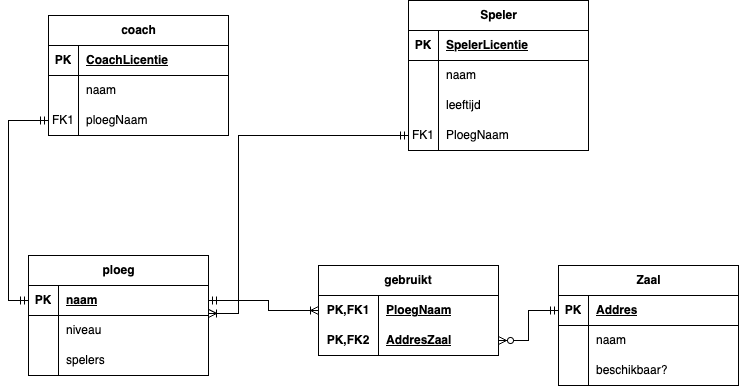

The diagram above was exported from draw.io. Its source (the exported page's mxGraphModel, read from the mxfile embedded in the PNG):
<mxGraphModel dx="1434" dy="883" grid="1" gridSize="10" guides="1" tooltips="1" connect="1" arrows="1" fold="1" page="1" pageScale="1" pageWidth="827" pageHeight="1169" math="0" shadow="0">
  <root>
    <mxCell id="0" />
    <mxCell id="1" parent="0" />
    <mxCell id="_S3irOEsHWmBKA6bqC7_-1" value="Zaal" style="shape=table;startSize=30;container=1;collapsible=1;childLayout=tableLayout;fixedRows=1;rowLines=0;fontStyle=1;align=center;resizeLast=1;html=1;" vertex="1" parent="1">
      <mxGeometry x="640" y="460" width="180" height="120" as="geometry" />
    </mxCell>
    <mxCell id="_S3irOEsHWmBKA6bqC7_-2" value="" style="shape=tableRow;horizontal=0;startSize=0;swimlaneHead=0;swimlaneBody=0;fillColor=none;collapsible=0;dropTarget=0;points=[[0,0.5],[1,0.5]];portConstraint=eastwest;top=0;left=0;right=0;bottom=1;" vertex="1" parent="_S3irOEsHWmBKA6bqC7_-1">
      <mxGeometry y="30" width="180" height="30" as="geometry" />
    </mxCell>
    <mxCell id="_S3irOEsHWmBKA6bqC7_-3" value="PK" style="shape=partialRectangle;connectable=0;fillColor=none;top=0;left=0;bottom=0;right=0;fontStyle=1;overflow=hidden;whiteSpace=wrap;html=1;" vertex="1" parent="_S3irOEsHWmBKA6bqC7_-2">
      <mxGeometry width="30" height="30" as="geometry">
        <mxRectangle width="30" height="30" as="alternateBounds" />
      </mxGeometry>
    </mxCell>
    <mxCell id="_S3irOEsHWmBKA6bqC7_-4" value="Addres" style="shape=partialRectangle;connectable=0;fillColor=none;top=0;left=0;bottom=0;right=0;align=left;spacingLeft=6;fontStyle=5;overflow=hidden;whiteSpace=wrap;html=1;" vertex="1" parent="_S3irOEsHWmBKA6bqC7_-2">
      <mxGeometry x="30" width="150" height="30" as="geometry">
        <mxRectangle width="150" height="30" as="alternateBounds" />
      </mxGeometry>
    </mxCell>
    <mxCell id="_S3irOEsHWmBKA6bqC7_-5" value="" style="shape=tableRow;horizontal=0;startSize=0;swimlaneHead=0;swimlaneBody=0;fillColor=none;collapsible=0;dropTarget=0;points=[[0,0.5],[1,0.5]];portConstraint=eastwest;top=0;left=0;right=0;bottom=0;" vertex="1" parent="_S3irOEsHWmBKA6bqC7_-1">
      <mxGeometry y="60" width="180" height="30" as="geometry" />
    </mxCell>
    <mxCell id="_S3irOEsHWmBKA6bqC7_-6" value="" style="shape=partialRectangle;connectable=0;fillColor=none;top=0;left=0;bottom=0;right=0;editable=1;overflow=hidden;whiteSpace=wrap;html=1;" vertex="1" parent="_S3irOEsHWmBKA6bqC7_-5">
      <mxGeometry width="30" height="30" as="geometry">
        <mxRectangle width="30" height="30" as="alternateBounds" />
      </mxGeometry>
    </mxCell>
    <mxCell id="_S3irOEsHWmBKA6bqC7_-7" value="naam" style="shape=partialRectangle;connectable=0;fillColor=none;top=0;left=0;bottom=0;right=0;align=left;spacingLeft=6;overflow=hidden;whiteSpace=wrap;html=1;" vertex="1" parent="_S3irOEsHWmBKA6bqC7_-5">
      <mxGeometry x="30" width="150" height="30" as="geometry">
        <mxRectangle width="150" height="30" as="alternateBounds" />
      </mxGeometry>
    </mxCell>
    <mxCell id="_S3irOEsHWmBKA6bqC7_-8" value="" style="shape=tableRow;horizontal=0;startSize=0;swimlaneHead=0;swimlaneBody=0;fillColor=none;collapsible=0;dropTarget=0;points=[[0,0.5],[1,0.5]];portConstraint=eastwest;top=0;left=0;right=0;bottom=0;" vertex="1" parent="_S3irOEsHWmBKA6bqC7_-1">
      <mxGeometry y="90" width="180" height="30" as="geometry" />
    </mxCell>
    <mxCell id="_S3irOEsHWmBKA6bqC7_-9" value="" style="shape=partialRectangle;connectable=0;fillColor=none;top=0;left=0;bottom=0;right=0;editable=1;overflow=hidden;whiteSpace=wrap;html=1;" vertex="1" parent="_S3irOEsHWmBKA6bqC7_-8">
      <mxGeometry width="30" height="30" as="geometry">
        <mxRectangle width="30" height="30" as="alternateBounds" />
      </mxGeometry>
    </mxCell>
    <mxCell id="_S3irOEsHWmBKA6bqC7_-10" value="beschikbaar?" style="shape=partialRectangle;connectable=0;fillColor=none;top=0;left=0;bottom=0;right=0;align=left;spacingLeft=6;overflow=hidden;whiteSpace=wrap;html=1;" vertex="1" parent="_S3irOEsHWmBKA6bqC7_-8">
      <mxGeometry x="30" width="150" height="30" as="geometry">
        <mxRectangle width="150" height="30" as="alternateBounds" />
      </mxGeometry>
    </mxCell>
    <mxCell id="_S3irOEsHWmBKA6bqC7_-14" value="Speler" style="shape=table;startSize=30;container=1;collapsible=1;childLayout=tableLayout;fixedRows=1;rowLines=0;fontStyle=1;align=center;resizeLast=1;html=1;" vertex="1" parent="1">
      <mxGeometry x="490" y="195" width="180" height="150" as="geometry" />
    </mxCell>
    <mxCell id="_S3irOEsHWmBKA6bqC7_-15" value="" style="shape=tableRow;horizontal=0;startSize=0;swimlaneHead=0;swimlaneBody=0;fillColor=none;collapsible=0;dropTarget=0;points=[[0,0.5],[1,0.5]];portConstraint=eastwest;top=0;left=0;right=0;bottom=1;" vertex="1" parent="_S3irOEsHWmBKA6bqC7_-14">
      <mxGeometry y="30" width="180" height="30" as="geometry" />
    </mxCell>
    <mxCell id="_S3irOEsHWmBKA6bqC7_-16" value="PK" style="shape=partialRectangle;connectable=0;fillColor=none;top=0;left=0;bottom=0;right=0;fontStyle=1;overflow=hidden;whiteSpace=wrap;html=1;" vertex="1" parent="_S3irOEsHWmBKA6bqC7_-15">
      <mxGeometry width="30" height="30" as="geometry">
        <mxRectangle width="30" height="30" as="alternateBounds" />
      </mxGeometry>
    </mxCell>
    <mxCell id="_S3irOEsHWmBKA6bqC7_-17" value="SpelerLicentie" style="shape=partialRectangle;connectable=0;fillColor=none;top=0;left=0;bottom=0;right=0;align=left;spacingLeft=6;fontStyle=5;overflow=hidden;whiteSpace=wrap;html=1;" vertex="1" parent="_S3irOEsHWmBKA6bqC7_-15">
      <mxGeometry x="30" width="150" height="30" as="geometry">
        <mxRectangle width="150" height="30" as="alternateBounds" />
      </mxGeometry>
    </mxCell>
    <mxCell id="_S3irOEsHWmBKA6bqC7_-18" value="" style="shape=tableRow;horizontal=0;startSize=0;swimlaneHead=0;swimlaneBody=0;fillColor=none;collapsible=0;dropTarget=0;points=[[0,0.5],[1,0.5]];portConstraint=eastwest;top=0;left=0;right=0;bottom=0;" vertex="1" parent="_S3irOEsHWmBKA6bqC7_-14">
      <mxGeometry y="60" width="180" height="30" as="geometry" />
    </mxCell>
    <mxCell id="_S3irOEsHWmBKA6bqC7_-19" value="" style="shape=partialRectangle;connectable=0;fillColor=none;top=0;left=0;bottom=0;right=0;editable=1;overflow=hidden;whiteSpace=wrap;html=1;" vertex="1" parent="_S3irOEsHWmBKA6bqC7_-18">
      <mxGeometry width="30" height="30" as="geometry">
        <mxRectangle width="30" height="30" as="alternateBounds" />
      </mxGeometry>
    </mxCell>
    <mxCell id="_S3irOEsHWmBKA6bqC7_-20" value="naam" style="shape=partialRectangle;connectable=0;fillColor=none;top=0;left=0;bottom=0;right=0;align=left;spacingLeft=6;overflow=hidden;whiteSpace=wrap;html=1;" vertex="1" parent="_S3irOEsHWmBKA6bqC7_-18">
      <mxGeometry x="30" width="150" height="30" as="geometry">
        <mxRectangle width="150" height="30" as="alternateBounds" />
      </mxGeometry>
    </mxCell>
    <mxCell id="_S3irOEsHWmBKA6bqC7_-21" value="" style="shape=tableRow;horizontal=0;startSize=0;swimlaneHead=0;swimlaneBody=0;fillColor=none;collapsible=0;dropTarget=0;points=[[0,0.5],[1,0.5]];portConstraint=eastwest;top=0;left=0;right=0;bottom=0;" vertex="1" parent="_S3irOEsHWmBKA6bqC7_-14">
      <mxGeometry y="90" width="180" height="30" as="geometry" />
    </mxCell>
    <mxCell id="_S3irOEsHWmBKA6bqC7_-22" value="" style="shape=partialRectangle;connectable=0;fillColor=none;top=0;left=0;bottom=0;right=0;editable=1;overflow=hidden;whiteSpace=wrap;html=1;" vertex="1" parent="_S3irOEsHWmBKA6bqC7_-21">
      <mxGeometry width="30" height="30" as="geometry">
        <mxRectangle width="30" height="30" as="alternateBounds" />
      </mxGeometry>
    </mxCell>
    <mxCell id="_S3irOEsHWmBKA6bqC7_-23" value="leeftijd" style="shape=partialRectangle;connectable=0;fillColor=none;top=0;left=0;bottom=0;right=0;align=left;spacingLeft=6;overflow=hidden;whiteSpace=wrap;html=1;" vertex="1" parent="_S3irOEsHWmBKA6bqC7_-21">
      <mxGeometry x="30" width="150" height="30" as="geometry">
        <mxRectangle width="150" height="30" as="alternateBounds" />
      </mxGeometry>
    </mxCell>
    <mxCell id="_S3irOEsHWmBKA6bqC7_-24" value="" style="shape=tableRow;horizontal=0;startSize=0;swimlaneHead=0;swimlaneBody=0;fillColor=none;collapsible=0;dropTarget=0;points=[[0,0.5],[1,0.5]];portConstraint=eastwest;top=0;left=0;right=0;bottom=0;" vertex="1" parent="_S3irOEsHWmBKA6bqC7_-14">
      <mxGeometry y="120" width="180" height="30" as="geometry" />
    </mxCell>
    <mxCell id="_S3irOEsHWmBKA6bqC7_-25" value="FK1" style="shape=partialRectangle;connectable=0;fillColor=none;top=0;left=0;bottom=0;right=0;editable=1;overflow=hidden;whiteSpace=wrap;html=1;" vertex="1" parent="_S3irOEsHWmBKA6bqC7_-24">
      <mxGeometry width="30" height="30" as="geometry">
        <mxRectangle width="30" height="30" as="alternateBounds" />
      </mxGeometry>
    </mxCell>
    <mxCell id="_S3irOEsHWmBKA6bqC7_-26" value="PloegNaam" style="shape=partialRectangle;connectable=0;fillColor=none;top=0;left=0;bottom=0;right=0;align=left;spacingLeft=6;overflow=hidden;whiteSpace=wrap;html=1;" vertex="1" parent="_S3irOEsHWmBKA6bqC7_-24">
      <mxGeometry x="30" width="150" height="30" as="geometry">
        <mxRectangle width="150" height="30" as="alternateBounds" />
      </mxGeometry>
    </mxCell>
    <mxCell id="_S3irOEsHWmBKA6bqC7_-27" value="ploeg" style="shape=table;startSize=30;container=1;collapsible=1;childLayout=tableLayout;fixedRows=1;rowLines=0;fontStyle=1;align=center;resizeLast=1;html=1;" vertex="1" parent="1">
      <mxGeometry x="110" y="450" width="180" height="120" as="geometry" />
    </mxCell>
    <mxCell id="_S3irOEsHWmBKA6bqC7_-28" value="" style="shape=tableRow;horizontal=0;startSize=0;swimlaneHead=0;swimlaneBody=0;fillColor=none;collapsible=0;dropTarget=0;points=[[0,0.5],[1,0.5]];portConstraint=eastwest;top=0;left=0;right=0;bottom=1;" vertex="1" parent="_S3irOEsHWmBKA6bqC7_-27">
      <mxGeometry y="30" width="180" height="30" as="geometry" />
    </mxCell>
    <mxCell id="_S3irOEsHWmBKA6bqC7_-29" value="PK" style="shape=partialRectangle;connectable=0;fillColor=none;top=0;left=0;bottom=0;right=0;fontStyle=1;overflow=hidden;whiteSpace=wrap;html=1;" vertex="1" parent="_S3irOEsHWmBKA6bqC7_-28">
      <mxGeometry width="30" height="30" as="geometry">
        <mxRectangle width="30" height="30" as="alternateBounds" />
      </mxGeometry>
    </mxCell>
    <mxCell id="_S3irOEsHWmBKA6bqC7_-30" value="naam" style="shape=partialRectangle;connectable=0;fillColor=none;top=0;left=0;bottom=0;right=0;align=left;spacingLeft=6;fontStyle=5;overflow=hidden;whiteSpace=wrap;html=1;" vertex="1" parent="_S3irOEsHWmBKA6bqC7_-28">
      <mxGeometry x="30" width="150" height="30" as="geometry">
        <mxRectangle width="150" height="30" as="alternateBounds" />
      </mxGeometry>
    </mxCell>
    <mxCell id="_S3irOEsHWmBKA6bqC7_-31" value="" style="shape=tableRow;horizontal=0;startSize=0;swimlaneHead=0;swimlaneBody=0;fillColor=none;collapsible=0;dropTarget=0;points=[[0,0.5],[1,0.5]];portConstraint=eastwest;top=0;left=0;right=0;bottom=0;" vertex="1" parent="_S3irOEsHWmBKA6bqC7_-27">
      <mxGeometry y="60" width="180" height="30" as="geometry" />
    </mxCell>
    <mxCell id="_S3irOEsHWmBKA6bqC7_-32" value="" style="shape=partialRectangle;connectable=0;fillColor=none;top=0;left=0;bottom=0;right=0;editable=1;overflow=hidden;whiteSpace=wrap;html=1;" vertex="1" parent="_S3irOEsHWmBKA6bqC7_-31">
      <mxGeometry width="30" height="30" as="geometry">
        <mxRectangle width="30" height="30" as="alternateBounds" />
      </mxGeometry>
    </mxCell>
    <mxCell id="_S3irOEsHWmBKA6bqC7_-33" value="niveau" style="shape=partialRectangle;connectable=0;fillColor=none;top=0;left=0;bottom=0;right=0;align=left;spacingLeft=6;overflow=hidden;whiteSpace=wrap;html=1;" vertex="1" parent="_S3irOEsHWmBKA6bqC7_-31">
      <mxGeometry x="30" width="150" height="30" as="geometry">
        <mxRectangle width="150" height="30" as="alternateBounds" />
      </mxGeometry>
    </mxCell>
    <mxCell id="_S3irOEsHWmBKA6bqC7_-34" value="" style="shape=tableRow;horizontal=0;startSize=0;swimlaneHead=0;swimlaneBody=0;fillColor=none;collapsible=0;dropTarget=0;points=[[0,0.5],[1,0.5]];portConstraint=eastwest;top=0;left=0;right=0;bottom=0;" vertex="1" parent="_S3irOEsHWmBKA6bqC7_-27">
      <mxGeometry y="90" width="180" height="30" as="geometry" />
    </mxCell>
    <mxCell id="_S3irOEsHWmBKA6bqC7_-35" value="" style="shape=partialRectangle;connectable=0;fillColor=none;top=0;left=0;bottom=0;right=0;editable=1;overflow=hidden;whiteSpace=wrap;html=1;" vertex="1" parent="_S3irOEsHWmBKA6bqC7_-34">
      <mxGeometry width="30" height="30" as="geometry">
        <mxRectangle width="30" height="30" as="alternateBounds" />
      </mxGeometry>
    </mxCell>
    <mxCell id="_S3irOEsHWmBKA6bqC7_-36" value="spelers" style="shape=partialRectangle;connectable=0;fillColor=none;top=0;left=0;bottom=0;right=0;align=left;spacingLeft=6;overflow=hidden;whiteSpace=wrap;html=1;" vertex="1" parent="_S3irOEsHWmBKA6bqC7_-34">
      <mxGeometry x="30" width="150" height="30" as="geometry">
        <mxRectangle width="150" height="30" as="alternateBounds" />
      </mxGeometry>
    </mxCell>
    <mxCell id="_S3irOEsHWmBKA6bqC7_-53" value="coach" style="shape=table;startSize=30;container=1;collapsible=1;childLayout=tableLayout;fixedRows=1;rowLines=0;fontStyle=1;align=center;resizeLast=1;html=1;" vertex="1" parent="1">
      <mxGeometry x="130" y="210" width="180" height="120" as="geometry" />
    </mxCell>
    <mxCell id="_S3irOEsHWmBKA6bqC7_-54" value="" style="shape=tableRow;horizontal=0;startSize=0;swimlaneHead=0;swimlaneBody=0;fillColor=none;collapsible=0;dropTarget=0;points=[[0,0.5],[1,0.5]];portConstraint=eastwest;top=0;left=0;right=0;bottom=1;" vertex="1" parent="_S3irOEsHWmBKA6bqC7_-53">
      <mxGeometry y="30" width="180" height="30" as="geometry" />
    </mxCell>
    <mxCell id="_S3irOEsHWmBKA6bqC7_-55" value="PK" style="shape=partialRectangle;connectable=0;fillColor=none;top=0;left=0;bottom=0;right=0;fontStyle=1;overflow=hidden;whiteSpace=wrap;html=1;" vertex="1" parent="_S3irOEsHWmBKA6bqC7_-54">
      <mxGeometry width="30" height="30" as="geometry">
        <mxRectangle width="30" height="30" as="alternateBounds" />
      </mxGeometry>
    </mxCell>
    <mxCell id="_S3irOEsHWmBKA6bqC7_-56" value="CoachLicentie" style="shape=partialRectangle;connectable=0;fillColor=none;top=0;left=0;bottom=0;right=0;align=left;spacingLeft=6;fontStyle=5;overflow=hidden;whiteSpace=wrap;html=1;" vertex="1" parent="_S3irOEsHWmBKA6bqC7_-54">
      <mxGeometry x="30" width="150" height="30" as="geometry">
        <mxRectangle width="150" height="30" as="alternateBounds" />
      </mxGeometry>
    </mxCell>
    <mxCell id="_S3irOEsHWmBKA6bqC7_-57" value="" style="shape=tableRow;horizontal=0;startSize=0;swimlaneHead=0;swimlaneBody=0;fillColor=none;collapsible=0;dropTarget=0;points=[[0,0.5],[1,0.5]];portConstraint=eastwest;top=0;left=0;right=0;bottom=0;" vertex="1" parent="_S3irOEsHWmBKA6bqC7_-53">
      <mxGeometry y="60" width="180" height="30" as="geometry" />
    </mxCell>
    <mxCell id="_S3irOEsHWmBKA6bqC7_-58" value="" style="shape=partialRectangle;connectable=0;fillColor=none;top=0;left=0;bottom=0;right=0;editable=1;overflow=hidden;whiteSpace=wrap;html=1;" vertex="1" parent="_S3irOEsHWmBKA6bqC7_-57">
      <mxGeometry width="30" height="30" as="geometry">
        <mxRectangle width="30" height="30" as="alternateBounds" />
      </mxGeometry>
    </mxCell>
    <mxCell id="_S3irOEsHWmBKA6bqC7_-59" value="naam" style="shape=partialRectangle;connectable=0;fillColor=none;top=0;left=0;bottom=0;right=0;align=left;spacingLeft=6;overflow=hidden;whiteSpace=wrap;html=1;" vertex="1" parent="_S3irOEsHWmBKA6bqC7_-57">
      <mxGeometry x="30" width="150" height="30" as="geometry">
        <mxRectangle width="150" height="30" as="alternateBounds" />
      </mxGeometry>
    </mxCell>
    <mxCell id="_S3irOEsHWmBKA6bqC7_-60" value="" style="shape=tableRow;horizontal=0;startSize=0;swimlaneHead=0;swimlaneBody=0;fillColor=none;collapsible=0;dropTarget=0;points=[[0,0.5],[1,0.5]];portConstraint=eastwest;top=0;left=0;right=0;bottom=0;" vertex="1" parent="_S3irOEsHWmBKA6bqC7_-53">
      <mxGeometry y="90" width="180" height="30" as="geometry" />
    </mxCell>
    <mxCell id="_S3irOEsHWmBKA6bqC7_-61" value="FK1" style="shape=partialRectangle;connectable=0;fillColor=none;top=0;left=0;bottom=0;right=0;editable=1;overflow=hidden;whiteSpace=wrap;html=1;" vertex="1" parent="_S3irOEsHWmBKA6bqC7_-60">
      <mxGeometry width="30" height="30" as="geometry">
        <mxRectangle width="30" height="30" as="alternateBounds" />
      </mxGeometry>
    </mxCell>
    <mxCell id="_S3irOEsHWmBKA6bqC7_-62" value="ploegNaam" style="shape=partialRectangle;connectable=0;fillColor=none;top=0;left=0;bottom=0;right=0;align=left;spacingLeft=6;overflow=hidden;whiteSpace=wrap;html=1;" vertex="1" parent="_S3irOEsHWmBKA6bqC7_-60">
      <mxGeometry x="30" width="150" height="30" as="geometry">
        <mxRectangle width="150" height="30" as="alternateBounds" />
      </mxGeometry>
    </mxCell>
    <mxCell id="_S3irOEsHWmBKA6bqC7_-66" value="gebruikt" style="shape=table;startSize=30;container=1;collapsible=1;childLayout=tableLayout;fixedRows=1;rowLines=0;fontStyle=1;align=center;resizeLast=1;html=1;whiteSpace=wrap;" vertex="1" parent="1">
      <mxGeometry x="400" y="460" width="180" height="90" as="geometry" />
    </mxCell>
    <mxCell id="_S3irOEsHWmBKA6bqC7_-67" value="" style="shape=tableRow;horizontal=0;startSize=0;swimlaneHead=0;swimlaneBody=0;fillColor=none;collapsible=0;dropTarget=0;points=[[0,0.5],[1,0.5]];portConstraint=eastwest;top=0;left=0;right=0;bottom=0;html=1;" vertex="1" parent="_S3irOEsHWmBKA6bqC7_-66">
      <mxGeometry y="30" width="180" height="30" as="geometry" />
    </mxCell>
    <mxCell id="_S3irOEsHWmBKA6bqC7_-68" value="PK,FK1" style="shape=partialRectangle;connectable=0;fillColor=none;top=0;left=0;bottom=0;right=0;fontStyle=1;overflow=hidden;html=1;whiteSpace=wrap;" vertex="1" parent="_S3irOEsHWmBKA6bqC7_-67">
      <mxGeometry width="60" height="30" as="geometry">
        <mxRectangle width="60" height="30" as="alternateBounds" />
      </mxGeometry>
    </mxCell>
    <mxCell id="_S3irOEsHWmBKA6bqC7_-69" value="PloegNaam" style="shape=partialRectangle;connectable=0;fillColor=none;top=0;left=0;bottom=0;right=0;align=left;spacingLeft=6;fontStyle=5;overflow=hidden;html=1;whiteSpace=wrap;" vertex="1" parent="_S3irOEsHWmBKA6bqC7_-67">
      <mxGeometry x="60" width="120" height="30" as="geometry">
        <mxRectangle width="120" height="30" as="alternateBounds" />
      </mxGeometry>
    </mxCell>
    <mxCell id="_S3irOEsHWmBKA6bqC7_-73" value="" style="shape=tableRow;horizontal=0;startSize=0;swimlaneHead=0;swimlaneBody=0;fillColor=none;collapsible=0;dropTarget=0;points=[[0,0.5],[1,0.5]];portConstraint=eastwest;top=0;left=0;right=0;bottom=0;html=1;" vertex="1" parent="_S3irOEsHWmBKA6bqC7_-66">
      <mxGeometry y="60" width="180" height="30" as="geometry" />
    </mxCell>
    <mxCell id="_S3irOEsHWmBKA6bqC7_-74" value="&lt;b&gt;PK,FK2&lt;/b&gt;" style="shape=partialRectangle;connectable=0;fillColor=none;top=0;left=0;bottom=0;right=0;editable=1;overflow=hidden;html=1;whiteSpace=wrap;" vertex="1" parent="_S3irOEsHWmBKA6bqC7_-73">
      <mxGeometry width="60" height="30" as="geometry">
        <mxRectangle width="60" height="30" as="alternateBounds" />
      </mxGeometry>
    </mxCell>
    <mxCell id="_S3irOEsHWmBKA6bqC7_-75" value="&lt;b&gt;&lt;u&gt;AddresZaal&lt;/u&gt;&lt;/b&gt;" style="shape=partialRectangle;connectable=0;fillColor=none;top=0;left=0;bottom=0;right=0;align=left;spacingLeft=6;overflow=hidden;html=1;whiteSpace=wrap;" vertex="1" parent="_S3irOEsHWmBKA6bqC7_-73">
      <mxGeometry x="60" width="120" height="30" as="geometry">
        <mxRectangle width="120" height="30" as="alternateBounds" />
      </mxGeometry>
    </mxCell>
    <mxCell id="_S3irOEsHWmBKA6bqC7_-79" style="edgeStyle=orthogonalEdgeStyle;rounded=0;orthogonalLoop=1;jettySize=auto;html=1;startArrow=ERmandOne;startFill=0;endArrow=ERoneToMany;endFill=0;" edge="1" parent="1" source="_S3irOEsHWmBKA6bqC7_-28" target="_S3irOEsHWmBKA6bqC7_-67">
      <mxGeometry relative="1" as="geometry">
        <Array as="points">
          <mxPoint x="350" y="495" />
          <mxPoint x="350" y="505" />
        </Array>
      </mxGeometry>
    </mxCell>
    <mxCell id="_S3irOEsHWmBKA6bqC7_-81" style="edgeStyle=orthogonalEdgeStyle;rounded=0;orthogonalLoop=1;jettySize=auto;html=1;startArrow=ERzeroToMany;startFill=0;endArrow=ERmandOne;endFill=0;" edge="1" parent="1" source="_S3irOEsHWmBKA6bqC7_-73" target="_S3irOEsHWmBKA6bqC7_-2">
      <mxGeometry relative="1" as="geometry" />
    </mxCell>
    <mxCell id="_S3irOEsHWmBKA6bqC7_-82" style="edgeStyle=orthogonalEdgeStyle;rounded=0;orthogonalLoop=1;jettySize=auto;html=1;entryX=0;entryY=0.5;entryDx=0;entryDy=0;startArrow=ERmandOne;startFill=0;endArrow=ERmandOne;endFill=0;" edge="1" parent="1" source="_S3irOEsHWmBKA6bqC7_-60" target="_S3irOEsHWmBKA6bqC7_-28">
      <mxGeometry relative="1" as="geometry" />
    </mxCell>
    <mxCell id="_S3irOEsHWmBKA6bqC7_-83" style="edgeStyle=orthogonalEdgeStyle;rounded=0;orthogonalLoop=1;jettySize=auto;html=1;entryX=1;entryY=-0.067;entryDx=0;entryDy=0;entryPerimeter=0;exitX=0;exitY=0.5;exitDx=0;exitDy=0;startArrow=ERmandOne;startFill=0;endArrow=ERoneToMany;endFill=0;" edge="1" parent="1" source="_S3irOEsHWmBKA6bqC7_-24" target="_S3irOEsHWmBKA6bqC7_-31">
      <mxGeometry relative="1" as="geometry">
        <mxPoint x="539.1" y="360" as="sourcePoint" />
        <mxPoint x="320.0200000000001" y="479.03999999999996" as="targetPoint" />
        <Array as="points">
          <mxPoint x="320" y="330" />
          <mxPoint x="320" y="508" />
        </Array>
      </mxGeometry>
    </mxCell>
  </root>
</mxGraphModel>